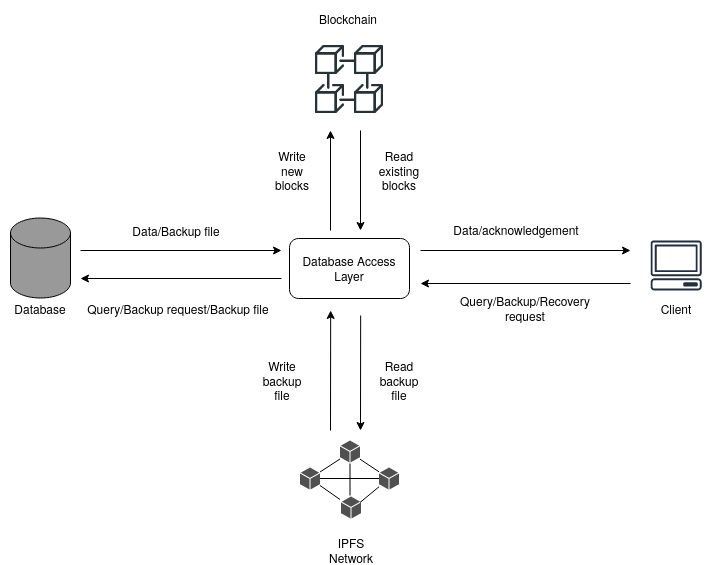

The diagram above was exported from draw.io. Its source (the exported page's mxGraphModel, read from the mxfile embedded in the PNG):
<mxGraphModel dx="1338" dy="666" grid="1" gridSize="10" guides="1" tooltips="1" connect="1" arrows="1" fold="1" page="1" pageScale="1" pageWidth="1100" pageHeight="850" math="0" shadow="0">
  <root>
    <mxCell id="0" />
    <mxCell id="1" parent="0" />
    <mxCell id="8Pr0yy1mWDyk05nUa0PD-11" value="&lt;font style=&quot;font-size: 12px&quot;&gt;Blockchain&lt;/font&gt;" style="text;html=1;strokeColor=none;fillColor=none;align=center;verticalAlign=middle;whiteSpace=wrap;rounded=0;" vertex="1" parent="1">
      <mxGeometry x="588" y="80" width="80" height="35" as="geometry" />
    </mxCell>
    <mxCell id="8Pr0yy1mWDyk05nUa0PD-40" value="" style="shape=cylinder3;whiteSpace=wrap;html=1;boundedLbl=1;backgroundOutline=1;size=15;shadow=0;fillColor=#999999;" vertex="1" parent="1">
      <mxGeometry x="290" y="297.5" width="60" height="80" as="geometry" />
    </mxCell>
    <mxCell id="8Pr0yy1mWDyk05nUa0PD-43" value="" style="shape=image;html=1;verticalAlign=top;verticalLabelPosition=bottom;labelBackgroundColor=#ffffff;imageAspect=0;aspect=fixed;image=https://cdn1.iconfinder.com/data/icons/cryptocurrency-blockchain-fintech-free/32/Cryptocurrency_blockchain_data-37-128.png;shadow=0;fillColor=#999999;" vertex="1" parent="1">
      <mxGeometry x="590" y="120" width="78" height="78" as="geometry" />
    </mxCell>
    <mxCell id="8Pr0yy1mWDyk05nUa0PD-45" value="" style="pointerEvents=1;shadow=0;dashed=0;html=1;strokeColor=none;fillColor=#505050;labelPosition=center;verticalLabelPosition=bottom;verticalAlign=top;outlineConnect=0;align=center;shape=mxgraph.office.concepts.node_generic;" vertex="1" parent="1">
      <mxGeometry x="619.5" y="520" width="20" height="22" as="geometry" />
    </mxCell>
    <mxCell id="8Pr0yy1mWDyk05nUa0PD-47" value="" style="pointerEvents=1;shadow=0;dashed=0;html=1;strokeColor=none;fillColor=#505050;labelPosition=center;verticalLabelPosition=bottom;verticalAlign=top;outlineConnect=0;align=center;shape=mxgraph.office.concepts.node_generic;" vertex="1" parent="1">
      <mxGeometry x="620.5" y="576" width="20" height="22" as="geometry" />
    </mxCell>
    <mxCell id="8Pr0yy1mWDyk05nUa0PD-48" value="" style="pointerEvents=1;shadow=0;dashed=0;html=1;strokeColor=none;fillColor=#505050;labelPosition=center;verticalLabelPosition=bottom;verticalAlign=top;outlineConnect=0;align=center;shape=mxgraph.office.concepts.node_generic;" vertex="1" parent="1">
      <mxGeometry x="658.5" y="547" width="20" height="22" as="geometry" />
    </mxCell>
    <mxCell id="8Pr0yy1mWDyk05nUa0PD-49" value="" style="pointerEvents=1;shadow=0;dashed=0;html=1;strokeColor=none;fillColor=#505050;labelPosition=center;verticalLabelPosition=bottom;verticalAlign=top;outlineConnect=0;align=center;shape=mxgraph.office.concepts.node_generic;" vertex="1" parent="1">
      <mxGeometry x="579.5" y="547" width="20" height="22" as="geometry" />
    </mxCell>
    <mxCell id="8Pr0yy1mWDyk05nUa0PD-50" value="" style="endArrow=none;html=1;" edge="1" parent="1" source="8Pr0yy1mWDyk05nUa0PD-49" target="8Pr0yy1mWDyk05nUa0PD-48">
      <mxGeometry width="50" height="50" relative="1" as="geometry">
        <mxPoint x="639.5" y="635" as="sourcePoint" />
        <mxPoint x="689.5" y="585" as="targetPoint" />
      </mxGeometry>
    </mxCell>
    <mxCell id="8Pr0yy1mWDyk05nUa0PD-51" value="" style="endArrow=none;html=1;" edge="1" parent="1" target="8Pr0yy1mWDyk05nUa0PD-48">
      <mxGeometry width="50" height="50" relative="1" as="geometry">
        <mxPoint x="639.5" y="538.6666666666667" as="sourcePoint" />
        <mxPoint x="672.5" y="568" as="targetPoint" />
      </mxGeometry>
    </mxCell>
    <mxCell id="8Pr0yy1mWDyk05nUa0PD-52" value="" style="endArrow=none;html=1;" edge="1" parent="1" source="8Pr0yy1mWDyk05nUa0PD-49">
      <mxGeometry width="50" height="50" relative="1" as="geometry">
        <mxPoint x="604.5" y="568.9974418604652" as="sourcePoint" />
        <mxPoint x="619.5000000000002" y="579" as="targetPoint" />
      </mxGeometry>
    </mxCell>
    <mxCell id="8Pr0yy1mWDyk05nUa0PD-53" value="" style="endArrow=none;html=1;" edge="1" parent="1" target="8Pr0yy1mWDyk05nUa0PD-49">
      <mxGeometry width="50" height="50" relative="1" as="geometry">
        <mxPoint x="619.5" y="538.5" as="sourcePoint" />
        <mxPoint x="637" y="543.2828571428573" as="targetPoint" />
      </mxGeometry>
    </mxCell>
    <mxCell id="8Pr0yy1mWDyk05nUa0PD-56" value="" style="endArrow=none;html=1;" edge="1" parent="1">
      <mxGeometry width="50" height="50" relative="1" as="geometry">
        <mxPoint x="629.5000000000002" y="575" as="sourcePoint" />
        <mxPoint x="629.5" y="543.0000000000002" as="targetPoint" />
      </mxGeometry>
    </mxCell>
    <mxCell id="8Pr0yy1mWDyk05nUa0PD-57" value="" style="endArrow=none;html=1;" edge="1" parent="1" source="8Pr0yy1mWDyk05nUa0PD-48">
      <mxGeometry width="50" height="50" relative="1" as="geometry">
        <mxPoint x="659.5" y="569" as="sourcePoint" />
        <mxPoint x="639.5" y="582" as="targetPoint" />
      </mxGeometry>
    </mxCell>
    <mxCell id="8Pr0yy1mWDyk05nUa0PD-58" value="Database Access Layer" style="rounded=1;whiteSpace=wrap;html=1;shadow=0;fillColor=#FFFFFF;" vertex="1" parent="1">
      <mxGeometry x="569" y="318" width="120" height="60" as="geometry" />
    </mxCell>
    <mxCell id="8Pr0yy1mWDyk05nUa0PD-59" value="&lt;div align=&quot;center&quot;&gt;IPFS Network&lt;/div&gt;" style="text;html=1;strokeColor=none;fillColor=none;align=center;verticalAlign=middle;whiteSpace=wrap;rounded=0;shadow=0;" vertex="1" parent="1">
      <mxGeometry x="611" y="620" width="40" height="20" as="geometry" />
    </mxCell>
    <mxCell id="8Pr0yy1mWDyk05nUa0PD-60" value="&lt;div&gt;Database&lt;/div&gt;" style="text;html=1;strokeColor=none;fillColor=none;align=center;verticalAlign=middle;whiteSpace=wrap;rounded=0;" vertex="1" parent="1">
      <mxGeometry x="280" y="370" width="80" height="35" as="geometry" />
    </mxCell>
    <mxCell id="8Pr0yy1mWDyk05nUa0PD-62" value="" style="endArrow=classic;html=1;" edge="1" parent="1">
      <mxGeometry width="50" height="50" relative="1" as="geometry">
        <mxPoint x="910" y="363" as="sourcePoint" />
        <mxPoint x="700" y="363" as="targetPoint" />
      </mxGeometry>
    </mxCell>
    <mxCell id="8Pr0yy1mWDyk05nUa0PD-63" value="" style="endArrow=classic;html=1;" edge="1" parent="1">
      <mxGeometry width="50" height="50" relative="1" as="geometry">
        <mxPoint x="561" y="358" as="sourcePoint" />
        <mxPoint x="360" y="358" as="targetPoint" />
      </mxGeometry>
    </mxCell>
    <mxCell id="8Pr0yy1mWDyk05nUa0PD-64" value="" style="endArrow=classic;html=1;" edge="1" parent="1">
      <mxGeometry width="50" height="50" relative="1" as="geometry">
        <mxPoint x="700" y="330" as="sourcePoint" />
        <mxPoint x="910" y="330" as="targetPoint" />
      </mxGeometry>
    </mxCell>
    <mxCell id="8Pr0yy1mWDyk05nUa0PD-65" value="" style="outlineConnect=0;fontColor=#232F3E;gradientColor=none;fillColor=#232F3E;strokeColor=none;dashed=0;verticalLabelPosition=bottom;verticalAlign=top;align=center;html=1;fontSize=12;fontStyle=0;aspect=fixed;pointerEvents=1;shape=mxgraph.aws4.client;shadow=0;" vertex="1" parent="1">
      <mxGeometry x="930" y="320" width="51.32" height="50" as="geometry" />
    </mxCell>
    <mxCell id="8Pr0yy1mWDyk05nUa0PD-66" value="Client" style="text;html=1;strokeColor=none;fillColor=none;align=center;verticalAlign=middle;whiteSpace=wrap;rounded=0;" vertex="1" parent="1">
      <mxGeometry x="915.6600000000001" y="370" width="80" height="35" as="geometry" />
    </mxCell>
    <mxCell id="8Pr0yy1mWDyk05nUa0PD-67" value="" style="endArrow=classic;html=1;" edge="1" parent="1">
      <mxGeometry width="50" height="50" relative="1" as="geometry">
        <mxPoint x="610" y="310" as="sourcePoint" />
        <mxPoint x="610" y="210" as="targetPoint" />
      </mxGeometry>
    </mxCell>
    <mxCell id="8Pr0yy1mWDyk05nUa0PD-68" value="" style="endArrow=classic;html=1;" edge="1" parent="1">
      <mxGeometry width="50" height="50" relative="1" as="geometry">
        <mxPoint x="640" y="210" as="sourcePoint" />
        <mxPoint x="640" y="310" as="targetPoint" />
      </mxGeometry>
    </mxCell>
    <mxCell id="8Pr0yy1mWDyk05nUa0PD-69" value="" style="endArrow=classic;html=1;" edge="1" parent="1">
      <mxGeometry width="50" height="50" relative="1" as="geometry">
        <mxPoint x="610" y="510" as="sourcePoint" />
        <mxPoint x="610.17" y="390" as="targetPoint" />
      </mxGeometry>
    </mxCell>
    <mxCell id="8Pr0yy1mWDyk05nUa0PD-70" value="" style="endArrow=classic;html=1;" edge="1" parent="1">
      <mxGeometry width="50" height="50" relative="1" as="geometry">
        <mxPoint x="640.17" y="395" as="sourcePoint" />
        <mxPoint x="640" y="510" as="targetPoint" />
      </mxGeometry>
    </mxCell>
    <mxCell id="8Pr0yy1mWDyk05nUa0PD-72" value="" style="endArrow=classic;html=1;" edge="1" parent="1">
      <mxGeometry width="50" height="50" relative="1" as="geometry">
        <mxPoint x="360" y="330" as="sourcePoint" />
        <mxPoint x="561" y="330" as="targetPoint" />
      </mxGeometry>
    </mxCell>
    <mxCell id="8Pr0yy1mWDyk05nUa0PD-74" value="Write new blocks" style="text;html=1;strokeColor=none;fillColor=none;align=center;verticalAlign=middle;whiteSpace=wrap;rounded=0;shadow=0;" vertex="1" parent="1">
      <mxGeometry x="552" y="240" width="40" height="20" as="geometry" />
    </mxCell>
    <mxCell id="8Pr0yy1mWDyk05nUa0PD-75" value="Read existing blocks" style="text;html=1;strokeColor=none;fillColor=none;align=center;verticalAlign=middle;whiteSpace=wrap;rounded=0;shadow=0;" vertex="1" parent="1">
      <mxGeometry x="659" y="240" width="40" height="20" as="geometry" />
    </mxCell>
    <mxCell id="8Pr0yy1mWDyk05nUa0PD-76" value="Write backup file" style="text;html=1;strokeColor=none;fillColor=none;align=center;verticalAlign=middle;whiteSpace=wrap;rounded=0;shadow=0;" vertex="1" parent="1">
      <mxGeometry x="542" y="450" width="40" height="20" as="geometry" />
    </mxCell>
    <mxCell id="8Pr0yy1mWDyk05nUa0PD-77" value="Read backup file" style="text;html=1;strokeColor=none;fillColor=none;align=center;verticalAlign=middle;whiteSpace=wrap;rounded=0;shadow=0;" vertex="1" parent="1">
      <mxGeometry x="659" y="450" width="40" height="20" as="geometry" />
    </mxCell>
    <mxCell id="8Pr0yy1mWDyk05nUa0PD-79" value="Query/Backup/Recovery request" style="text;html=1;strokeColor=none;fillColor=none;align=center;verticalAlign=middle;whiteSpace=wrap;rounded=0;shadow=0;" vertex="1" parent="1">
      <mxGeometry x="720" y="377.5" width="170" height="20" as="geometry" />
    </mxCell>
    <mxCell id="8Pr0yy1mWDyk05nUa0PD-80" value="Data/acknowledgement" style="text;html=1;strokeColor=none;fillColor=none;align=center;verticalAlign=middle;whiteSpace=wrap;rounded=0;shadow=0;" vertex="1" parent="1">
      <mxGeometry x="709" y="298" width="174.34" height="22" as="geometry" />
    </mxCell>
    <mxCell id="8Pr0yy1mWDyk05nUa0PD-81" value="Query/Backup request/Backup file" style="text;html=1;strokeColor=none;fillColor=none;align=center;verticalAlign=middle;whiteSpace=wrap;rounded=0;shadow=0;" vertex="1" parent="1">
      <mxGeometry x="364" y="378" width="188" height="20" as="geometry" />
    </mxCell>
    <mxCell id="8Pr0yy1mWDyk05nUa0PD-82" value="Data/Backup file" style="text;html=1;strokeColor=none;fillColor=none;align=center;verticalAlign=middle;whiteSpace=wrap;rounded=0;shadow=0;" vertex="1" parent="1">
      <mxGeometry x="362" y="300" width="188" height="20" as="geometry" />
    </mxCell>
  </root>
</mxGraphModel>